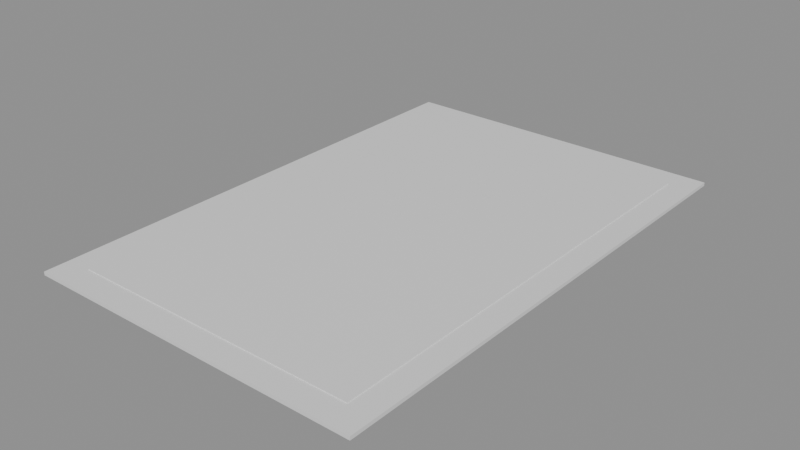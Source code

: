 # Source: rug.blend  (saved by Blender 5.2.44; exported with 4.5.12 LTS)
import bpy
from mathutils import Matrix  # noqa: F401  (used for matrix-valued properties, if any)

bpy.ops.wm.read_factory_settings(use_empty=True)
scene = bpy.context.scene
scene.name = 'Scene'

# ---- materials (node trees are filled in below, after node groups)
mat_cloth = bpy.data.materials.new('cloth')
mat_trim = bpy.data.materials.new('trim')

# ---- material node trees
mat_cloth.use_nodes = True; mat_cloth.node_tree.nodes.clear()
_N = mat_cloth.node_tree.nodes; _L = mat_cloth.node_tree.links
n0 = _N.new('ShaderNodeBsdfPrincipled'); n0.name = 'Principled BSDF'; n0.location = (-200, 100)
n0.inputs[10].default_value = 0.005
n1 = _N.new('ShaderNodeOutputMaterial'); n1.name = 'Material Output'; n1.location = (200, 100)
_L.new(n0.outputs[0], n1.inputs[0])
n1.is_active_output = True
mat_trim.use_nodes = True; mat_trim.node_tree.nodes.clear()
_N = mat_trim.node_tree.nodes; _L = mat_trim.node_tree.links
n0 = _N.new('ShaderNodeBsdfPrincipled'); n0.name = 'Principled BSDF'; n0.location = (-200, 100)
n0.inputs[10].default_value = 0.005
n1 = _N.new('ShaderNodeOutputMaterial'); n1.name = 'Material Output'; n1.location = (200, 100)
_L.new(n0.outputs[0], n1.inputs[0])
n1.is_active_output = True

# ---- meshes
me_rug = bpy.data.meshes.new('rug')
me_rug.from_pydata([(-1.0, -1.5, 0.0), (-1.0, -1.5, 0.02), (-1.0, 1.5, 0.0), (-1.0, 1.5, 0.02), (1.0, -1.5, 0.0), (1.0, -1.5, 0.02), (1.0, 1.5, 0.0), (1.0, 1.5, 0.02), (-0.85, -1.35, -0.0005), (-0.85, -1.35, 0.0245), (-0.85, 1.35, -0.0005), (-0.85, 1.35, 0.0245), (0.85, -1.35, -0.0005), (0.85, -1.35, 0.0245), (0.85, 1.35, -0.0005), (0.85, 1.35, 0.0245)], [], [(0, 1, 3, 2), (2, 3, 7, 6), (6, 7, 5, 4), (4, 5, 1, 0), (2, 6, 4, 0), (7, 3, 1, 5), (8, 9, 11, 10), (10, 11, 15, 14), (14, 15, 13, 12), (12, 13, 9, 8), (10, 14, 12, 8), (15, 11, 9, 13)])
me_rug.polygons.foreach_set('material_index', [0, 0, 0, 0, 0, 0, 1, 1, 1, 1, 1, 1])
_uv = me_rug.uv_layers.new(name='Float2')
_uv.uv.foreach_set('vector', [-1.5, 0.0, -1.5, 0.02, 1.5, 0.02, 1.5, 0.0, -1.0, 0.0, -1.0, 0.02, 1.0, 0.02, 1.0, 0.0, 1.5, 0.0, 1.5, 0.02, -1.5, 0.02, -1.5, 0.0, 1.0, 0.0, 1.0, 0.02, -1.0, 0.02, -1.0, 0.0, -1.0, 1.5, 1.0, 1.5, 1.0, -1.5, -1.0, -1.5, 1.0, 1.5, -1.0, 1.5, -1.0, -1.5, 1.0, -1.5, -1.35, -0.0005, -1.35, 0.0245, 1.35, 0.0245, 1.35, -0.0005, -0.85, -0.0005, -0.85, 0.0245, 0.85, 0.0245, 0.85, -0.0005, 1.35, -0.0005, 1.35, 0.0245, -1.35, 0.0245, -1.35, -0.0005, 0.85, -0.0005, 0.85, 0.0245, -0.85, 0.0245, -0.85, -0.0005, -0.85, 1.35, 0.85, 1.35, 0.85, -1.35, -0.85, -1.35, 0.85, 1.35, -0.85, 1.35, -0.85, -1.35, 0.85, -1.35])
me_rug.materials.append(mat_cloth)
me_rug.materials.append(mat_trim)
me_rug.update()

# ---- objects
ob_rug = bpy.data.objects.new('rug', None)
ob_rug_mesh = bpy.data.objects.new('rug_mesh', me_rug)

# ---- transforms, parenting, visibility, modifiers, constraints
ob_rug.location = (0.0, 0.0, 0.0)
ob_rug_mesh.parent = ob_rug
ob_rug_mesh.location = (0.0, 0.0, 0.0)

# ---- collection membership
scene.collection.objects.link(ob_rug)
scene.collection.objects.link(ob_rug_mesh)

# ---- scene / render settings (as saved in the file)
scene.frame_start = 1; scene.frame_end = 250; scene.frame_set(1)
scene.render.engine = 'BLENDER_EEVEE_NEXT'
scene.render.bake_bias = 0.0
scene.render.bake_samples = 0
scene.render.compositor_device = 'GPU'
scene.eevee.use_volume_custom_range = False
scene.eevee.fast_gi_thickness_near = 0.1
scene.eevee.fast_gi_thickness_far = 0.0
scene.eevee.ray_tracing_options.screen_trace_thickness = 0.1
bpy.context.view_layer.update()

# ---- added for rendering (the .blend has no active camera and no usable light): camera, sun + grey world if the file has none
cam_auto = bpy.data.cameras.new('AutoCamera')
cam_auto.lens = 50.0
cam_auto.sensor_width = 36.0
cam_auto.clip_end = 1000.0
ob_auto_camera = bpy.data.objects.new('AutoCamera', cam_auto)
scene.collection.objects.link(ob_auto_camera)
ob_auto_camera.location = (3.33602, -4.00323, 2.68082)
ob_auto_camera.rotation_euler = (1.09748, -7.21219e-08, 0.694738)
scene.camera = ob_auto_camera
light_auto_sun = bpy.data.lights.new('AutoSun', 'SUN')
light_auto_sun.energy = 3.0
light_auto_sun.angle = 0.0523599
ob_auto_sun = bpy.data.objects.new('AutoSun', light_auto_sun)
scene.collection.objects.link(ob_auto_sun)
ob_auto_sun.rotation_euler = (0.872665, 0.174533, 0.523599)
if scene.world is None:
    world_auto = bpy.data.worlds.new('AutoWorld')
    world_auto.color = (0.3, 0.3, 0.3)
    scene.world = world_auto
bpy.context.view_layer.update()
